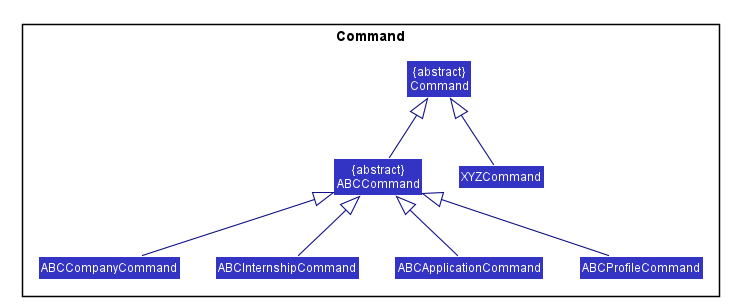

The diagram above was rendered by PlantUML. Its source (embedded in the PNG):
@startuml








skinparam BackgroundColor #FFFFFFF

skinparam Shadowing false

skinparam classAttributeIconSize 0

skinparam Class {
    FontColor #FFFFFF
    BorderThickness 1
    BorderColor #FFFFFF
    StereotypeFontColor #FFFFFF
    FontName Arial
}

skinparam Actor {
    BorderColor #000000
    Color #000000
    FontName Arial
}

skinparam Sequence {
    MessageAlign center
    BoxFontSize 15
    BoxPadding 0
    BoxFontColor #FFFFFF
    FontName Arial
}

skinparam Participant {
    FontColor #FFFFFFF
    Padding 20
}

skinparam MinClassWidth 50
skinparam ParticipantPadding 10
skinparam Shadowing false
skinparam DefaultTextAlignment center
skinparam packageStyle Rectangle

hide footbox
hide circle
skinparam arrowThickness 1.1
skinparam arrowColor #101086
skinparam classBackgroundColor #3333C4

package Command {

class "&#123;abstract&#125;\nCommand" as Command
class "&#123;abstract&#125;\nABCCommand" as ABCCommand
class ABCCompanyCommand
class ABCInternshipCommand
class ABCApplicationCommand
class ABCProfileCommand
class XYZCommand

}

hide members

Command <|-- ABCCommand
ABCCommand <|-- ABCCompanyCommand
ABCCommand <|-- ABCInternshipCommand
ABCCommand <|-- ABCApplicationCommand
ABCCommand <|-- ABCProfileCommand
Command <|-- XYZCommand

@enduml